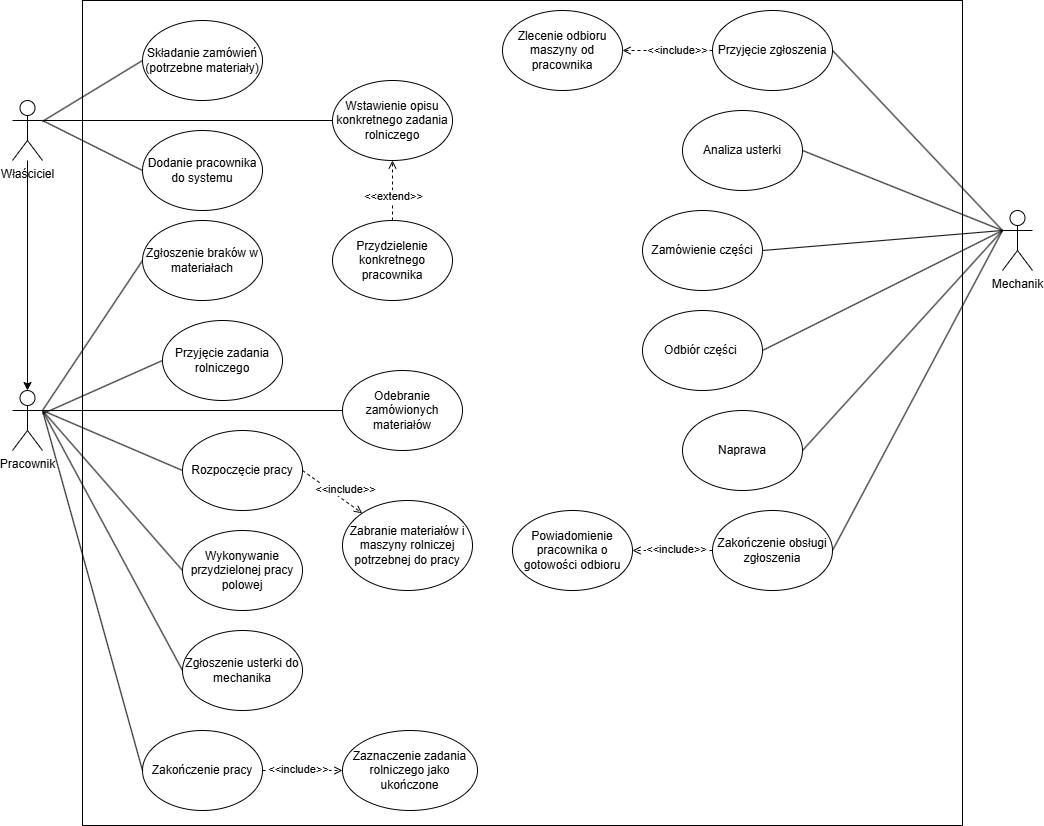

The diagram above was exported from draw.io. Its source (the exported page's mxGraphModel, read from the mxfile embedded in the PNG):
<mxGraphModel dx="1571" dy="832" grid="1" gridSize="10" guides="1" tooltips="1" connect="1" arrows="1" fold="1" page="1" pageScale="1" pageWidth="1200" pageHeight="1000" math="0" shadow="0">
  <root>
    <mxCell id="0" />
    <mxCell id="1" parent="0" />
    <mxCell id="2QK_kvKlpb6Ad-Gf_TYP-55" edge="1" parent="1" source="2QK_kvKlpb6Ad-Gf_TYP-1" style="rounded=0;orthogonalLoop=1;jettySize=auto;html=1;exitX=0;exitY=0.3333333333333333;exitDx=0;exitDy=0;exitPerimeter=0;entryX=1;entryY=0.5;entryDx=0;entryDy=0;endArrow=none;endFill=0;" target="2QK_kvKlpb6Ad-Gf_TYP-18">
      <mxGeometry relative="1" as="geometry" />
    </mxCell>
    <mxCell id="2QK_kvKlpb6Ad-Gf_TYP-57" edge="1" parent="1" source="2QK_kvKlpb6Ad-Gf_TYP-1" style="rounded=0;orthogonalLoop=1;jettySize=auto;html=1;exitX=0;exitY=0.3333333333333333;exitDx=0;exitDy=0;exitPerimeter=0;entryX=1;entryY=0.5;entryDx=0;entryDy=0;endArrow=none;endFill=0;" target="2QK_kvKlpb6Ad-Gf_TYP-23">
      <mxGeometry relative="1" as="geometry" />
    </mxCell>
    <mxCell id="2QK_kvKlpb6Ad-Gf_TYP-58" edge="1" parent="1" source="2QK_kvKlpb6Ad-Gf_TYP-1" style="rounded=0;orthogonalLoop=1;jettySize=auto;html=1;exitX=0;exitY=0.3333333333333333;exitDx=0;exitDy=0;exitPerimeter=0;entryX=1;entryY=0.5;entryDx=0;entryDy=0;endArrow=none;endFill=0;" target="2QK_kvKlpb6Ad-Gf_TYP-21">
      <mxGeometry relative="1" as="geometry" />
    </mxCell>
    <mxCell id="2QK_kvKlpb6Ad-Gf_TYP-1" parent="1" style="shape=umlActor;verticalLabelPosition=bottom;verticalAlign=top;html=1;outlineConnect=0;" value="Mechanik" vertex="1">
      <mxGeometry height="60" width="30" x="1030" y="260" as="geometry" />
    </mxCell>
    <mxCell id="2QK_kvKlpb6Ad-Gf_TYP-50" edge="1" parent="1" source="2QK_kvKlpb6Ad-Gf_TYP-2" style="rounded=0;orthogonalLoop=1;jettySize=auto;html=1;exitX=1;exitY=0.3333333333333333;exitDx=0;exitDy=0;exitPerimeter=0;entryX=0;entryY=0.5;entryDx=0;entryDy=0;endArrow=none;endFill=0;" target="2QK_kvKlpb6Ad-Gf_TYP-25">
      <mxGeometry relative="1" as="geometry" />
    </mxCell>
    <mxCell id="2QK_kvKlpb6Ad-Gf_TYP-87" edge="1" parent="1" source="2QK_kvKlpb6Ad-Gf_TYP-2" style="rounded=0;orthogonalLoop=1;jettySize=auto;html=1;exitX=1;exitY=0.3333333333333333;exitDx=0;exitDy=0;exitPerimeter=0;entryX=0;entryY=0.5;entryDx=0;entryDy=0;endArrow=none;endFill=0;" target="2QK_kvKlpb6Ad-Gf_TYP-86">
      <mxGeometry relative="1" as="geometry" />
    </mxCell>
    <mxCell id="2QK_kvKlpb6Ad-Gf_TYP-2" parent="1" style="shape=umlActor;verticalLabelPosition=bottom;verticalAlign=top;html=1;outlineConnect=0;" value="Właściciel" vertex="1">
      <mxGeometry height="60" width="30" x="40" y="150" as="geometry" />
    </mxCell>
    <mxCell id="2QK_kvKlpb6Ad-Gf_TYP-51" edge="1" parent="1" source="2QK_kvKlpb6Ad-Gf_TYP-3" style="rounded=0;orthogonalLoop=1;jettySize=auto;html=1;exitX=1;exitY=0.3333333333333333;exitDx=0;exitDy=0;exitPerimeter=0;entryX=0;entryY=0.5;entryDx=0;entryDy=0;endArrow=none;endFill=0;" target="2QK_kvKlpb6Ad-Gf_TYP-29">
      <mxGeometry relative="1" as="geometry" />
    </mxCell>
    <mxCell id="2QK_kvKlpb6Ad-Gf_TYP-3" parent="1" style="shape=umlActor;verticalLabelPosition=bottom;verticalAlign=top;html=1;outlineConnect=0;" value="Pracownik&lt;div&gt;&lt;br&gt;&lt;/div&gt;" vertex="1">
      <mxGeometry height="60" width="30" x="40" y="440" as="geometry" />
    </mxCell>
    <mxCell id="2QK_kvKlpb6Ad-Gf_TYP-13" edge="1" parent="1" source="2QK_kvKlpb6Ad-Gf_TYP-2" style="edgeStyle=orthogonalEdgeStyle;rounded=0;orthogonalLoop=1;jettySize=auto;html=1;entryX=0.5;entryY=0;entryDx=0;entryDy=0;entryPerimeter=0;" target="2QK_kvKlpb6Ad-Gf_TYP-3">
      <mxGeometry relative="1" as="geometry" />
    </mxCell>
    <mxCell id="2QK_kvKlpb6Ad-Gf_TYP-14" parent="1" style="rounded=0;whiteSpace=wrap;html=1;fillColor=none;movable=0;resizable=0;rotatable=0;deletable=0;editable=0;locked=1;connectable=0;" value="" vertex="1">
      <mxGeometry height="825" width="880" x="110" y="50" as="geometry" />
    </mxCell>
    <mxCell id="2QK_kvKlpb6Ad-Gf_TYP-47" edge="1" parent="1" source="2QK_kvKlpb6Ad-Gf_TYP-16" style="rounded=0;orthogonalLoop=1;jettySize=auto;html=1;exitX=0;exitY=0.5;exitDx=0;exitDy=0;endArrow=none;endFill=0;" target="2QK_kvKlpb6Ad-Gf_TYP-2">
      <mxGeometry relative="1" as="geometry" />
    </mxCell>
    <mxCell id="2QK_kvKlpb6Ad-Gf_TYP-16" parent="1" style="ellipse;whiteSpace=wrap;html=1;fillColor=none;" value="Składanie zamówień&lt;div&gt;(potrzebne materiały)&lt;/div&gt;" vertex="1">
      <mxGeometry height="80" width="120" x="170" y="70" as="geometry" />
    </mxCell>
    <mxCell id="2QK_kvKlpb6Ad-Gf_TYP-73" edge="1" parent="1" source="2QK_kvKlpb6Ad-Gf_TYP-18" style="edgeStyle=orthogonalEdgeStyle;rounded=0;orthogonalLoop=1;jettySize=auto;html=1;exitX=0;exitY=0.5;exitDx=0;exitDy=0;entryX=1;entryY=0.5;entryDx=0;entryDy=0;endArrow=open;endFill=0;dashed=1;" target="2QK_kvKlpb6Ad-Gf_TYP-72">
      <mxGeometry relative="1" as="geometry" />
    </mxCell>
    <mxCell id="2QK_kvKlpb6Ad-Gf_TYP-74" connectable="0" parent="2QK_kvKlpb6Ad-Gf_TYP-73" style="edgeLabel;html=1;align=center;verticalAlign=middle;resizable=0;points=[];" value="&amp;lt;&amp;lt;include&amp;gt;&amp;gt;" vertex="1">
      <mxGeometry relative="1" x="-0.2065" y="-1" as="geometry">
        <mxPoint as="offset" />
      </mxGeometry>
    </mxCell>
    <mxCell id="2QK_kvKlpb6Ad-Gf_TYP-18" parent="1" style="ellipse;whiteSpace=wrap;html=1;fillColor=none;" value="Przyjęcie zgłoszenia" vertex="1">
      <mxGeometry height="80" width="120" x="740" y="60" as="geometry" />
    </mxCell>
    <mxCell id="2QK_kvKlpb6Ad-Gf_TYP-75" edge="1" parent="1" source="2QK_kvKlpb6Ad-Gf_TYP-20" style="edgeStyle=orthogonalEdgeStyle;rounded=0;orthogonalLoop=1;jettySize=auto;html=1;exitX=0;exitY=0.5;exitDx=0;exitDy=0;entryX=1;entryY=0.5;entryDx=0;entryDy=0;endArrow=open;endFill=0;dashed=1;" target="2QK_kvKlpb6Ad-Gf_TYP-67">
      <mxGeometry relative="1" as="geometry" />
    </mxCell>
    <mxCell id="2QK_kvKlpb6Ad-Gf_TYP-76" connectable="0" parent="2QK_kvKlpb6Ad-Gf_TYP-75" style="edgeLabel;html=1;align=center;verticalAlign=middle;resizable=0;points=[];" value="&amp;lt;&amp;lt;include&amp;gt;&amp;gt;" vertex="1">
      <mxGeometry relative="1" x="-0.0821" y="-2" as="geometry">
        <mxPoint as="offset" />
      </mxGeometry>
    </mxCell>
    <mxCell id="2QK_kvKlpb6Ad-Gf_TYP-20" parent="1" style="ellipse;whiteSpace=wrap;html=1;fillColor=none;" value="Zakończenie obsługi zgłoszenia" vertex="1">
      <mxGeometry height="80" width="120" x="740" y="560" as="geometry" />
    </mxCell>
    <mxCell id="2QK_kvKlpb6Ad-Gf_TYP-21" parent="1" style="ellipse;whiteSpace=wrap;html=1;fillColor=none;" value="Zamówienie części" vertex="1">
      <mxGeometry height="80" width="120" x="670" y="260" as="geometry" />
    </mxCell>
    <mxCell id="2QK_kvKlpb6Ad-Gf_TYP-22" parent="1" style="ellipse;whiteSpace=wrap;html=1;fillColor=none;" value="Analiza usterki" vertex="1">
      <mxGeometry height="80" width="120" x="710" y="160" as="geometry" />
    </mxCell>
    <mxCell id="2QK_kvKlpb6Ad-Gf_TYP-23" parent="1" style="ellipse;whiteSpace=wrap;html=1;fillColor=none;" value="Odbiór części&amp;nbsp;" vertex="1">
      <mxGeometry height="80" width="120" x="670" y="360" as="geometry" />
    </mxCell>
    <mxCell id="2QK_kvKlpb6Ad-Gf_TYP-24" parent="1" style="ellipse;whiteSpace=wrap;html=1;fillColor=none;" value="Naprawa" vertex="1">
      <mxGeometry height="80" width="120" x="710" y="460" as="geometry" />
    </mxCell>
    <mxCell id="2QK_kvKlpb6Ad-Gf_TYP-25" parent="1" style="ellipse;whiteSpace=wrap;html=1;fillColor=none;" value="Wstawienie opisu konkretnego zadania rolniczego" vertex="1">
      <mxGeometry height="80" width="120" x="360" y="130" as="geometry" />
    </mxCell>
    <mxCell id="2QK_kvKlpb6Ad-Gf_TYP-48" edge="1" parent="1" source="2QK_kvKlpb6Ad-Gf_TYP-26" style="rounded=0;orthogonalLoop=1;jettySize=auto;html=1;exitX=0.5;exitY=0;exitDx=0;exitDy=0;entryX=0.5;entryY=1;entryDx=0;entryDy=0;endArrow=open;endFill=0;startArrow=none;startFill=0;dashed=1;" target="2QK_kvKlpb6Ad-Gf_TYP-25">
      <mxGeometry relative="1" as="geometry" />
    </mxCell>
    <mxCell id="2QK_kvKlpb6Ad-Gf_TYP-49" connectable="0" parent="2QK_kvKlpb6Ad-Gf_TYP-48" style="edgeLabel;html=1;align=center;verticalAlign=middle;resizable=0;points=[];" value="&amp;lt;&amp;lt;extend&amp;gt;&amp;gt;" vertex="1">
      <mxGeometry relative="1" x="-0.2004" as="geometry">
        <mxPoint as="offset" />
      </mxGeometry>
    </mxCell>
    <mxCell id="2QK_kvKlpb6Ad-Gf_TYP-26" parent="1" style="ellipse;whiteSpace=wrap;html=1;fillColor=none;" value="Przydzielenie konkretnego pracownika" vertex="1">
      <mxGeometry height="80" width="120" x="360" y="270" as="geometry" />
    </mxCell>
    <mxCell id="2QK_kvKlpb6Ad-Gf_TYP-52" edge="1" parent="1" source="2QK_kvKlpb6Ad-Gf_TYP-27" style="rounded=0;orthogonalLoop=1;jettySize=auto;html=1;exitX=0;exitY=0.5;exitDx=0;exitDy=0;endArrow=none;endFill=0;" target="2QK_kvKlpb6Ad-Gf_TYP-3">
      <mxGeometry relative="1" as="geometry" />
    </mxCell>
    <mxCell id="2QK_kvKlpb6Ad-Gf_TYP-27" parent="1" style="ellipse;whiteSpace=wrap;html=1;fillColor=none;" value="Przyjęcie zadania rolniczego" vertex="1">
      <mxGeometry height="80" width="120" x="190" y="370" as="geometry" />
    </mxCell>
    <mxCell id="2QK_kvKlpb6Ad-Gf_TYP-29" parent="1" style="ellipse;whiteSpace=wrap;html=1;fillColor=none;" value="Zgłoszenie braków w materiałach" vertex="1">
      <mxGeometry height="80" width="120" x="170" y="270" as="geometry" />
    </mxCell>
    <mxCell id="2QK_kvKlpb6Ad-Gf_TYP-54" edge="1" parent="1" source="2QK_kvKlpb6Ad-Gf_TYP-33" style="rounded=0;orthogonalLoop=1;jettySize=auto;html=1;exitX=0;exitY=0.5;exitDx=0;exitDy=0;endArrow=none;endFill=0;entryX=1;entryY=0.3333333333333333;entryDx=0;entryDy=0;entryPerimeter=0;" target="2QK_kvKlpb6Ad-Gf_TYP-3">
      <mxGeometry relative="1" as="geometry" />
    </mxCell>
    <mxCell id="2QK_kvKlpb6Ad-Gf_TYP-33" parent="1" style="ellipse;whiteSpace=wrap;html=1;fillColor=none;" value="Odebranie zamówionych materiałów" vertex="1">
      <mxGeometry height="80" width="120" x="370" y="420" as="geometry" />
    </mxCell>
    <mxCell id="2QK_kvKlpb6Ad-Gf_TYP-85" edge="1" parent="1" source="2QK_kvKlpb6Ad-Gf_TYP-35" style="rounded=0;orthogonalLoop=1;jettySize=auto;html=1;exitX=0;exitY=0.5;exitDx=0;exitDy=0;endArrow=none;endFill=0;">
      <mxGeometry relative="1" as="geometry">
        <mxPoint x="70" y="460" as="targetPoint" />
      </mxGeometry>
    </mxCell>
    <mxCell id="2QK_kvKlpb6Ad-Gf_TYP-35" parent="1" style="ellipse;whiteSpace=wrap;html=1;fillColor=none;" value="Zgłoszenie usterki do mechanika" vertex="1">
      <mxGeometry height="80" width="120" x="210" y="680" as="geometry" />
    </mxCell>
    <mxCell id="2QK_kvKlpb6Ad-Gf_TYP-77" edge="1" parent="1" source="2QK_kvKlpb6Ad-Gf_TYP-41" style="rounded=0;orthogonalLoop=1;jettySize=auto;html=1;exitX=0;exitY=0.5;exitDx=0;exitDy=0;endArrow=none;endFill=0;">
      <mxGeometry relative="1" as="geometry">
        <mxPoint x="70" y="460" as="targetPoint" />
      </mxGeometry>
    </mxCell>
    <mxCell id="2QK_kvKlpb6Ad-Gf_TYP-92" edge="1" parent="1" source="2QK_kvKlpb6Ad-Gf_TYP-41" style="edgeStyle=orthogonalEdgeStyle;rounded=0;orthogonalLoop=1;jettySize=auto;html=1;exitX=1;exitY=0.5;exitDx=0;exitDy=0;entryX=0;entryY=0.5;entryDx=0;entryDy=0;endArrow=open;endFill=0;dashed=1;" target="2QK_kvKlpb6Ad-Gf_TYP-91">
      <mxGeometry relative="1" as="geometry" />
    </mxCell>
    <mxCell id="2QK_kvKlpb6Ad-Gf_TYP-93" connectable="0" parent="2QK_kvKlpb6Ad-Gf_TYP-92" style="edgeLabel;html=1;align=center;verticalAlign=middle;resizable=0;points=[];" value="&amp;lt;&amp;lt;include&amp;gt;&amp;gt;" vertex="1">
      <mxGeometry relative="1" x="-0.1079" y="2" as="geometry">
        <mxPoint as="offset" />
      </mxGeometry>
    </mxCell>
    <mxCell id="2QK_kvKlpb6Ad-Gf_TYP-41" parent="1" style="ellipse;whiteSpace=wrap;html=1;fillColor=none;" value="Zakończenie pracy" vertex="1">
      <mxGeometry height="80" width="120" x="170" y="780" as="geometry" />
    </mxCell>
    <mxCell id="2QK_kvKlpb6Ad-Gf_TYP-53" edge="1" parent="1" source="2QK_kvKlpb6Ad-Gf_TYP-42" style="rounded=0;orthogonalLoop=1;jettySize=auto;html=1;exitX=0;exitY=0.5;exitDx=0;exitDy=0;endArrow=none;endFill=0;entryX=1;entryY=0.3333333333333333;entryDx=0;entryDy=0;entryPerimeter=0;" target="2QK_kvKlpb6Ad-Gf_TYP-3">
      <mxGeometry relative="1" as="geometry" />
    </mxCell>
    <mxCell id="2QK_kvKlpb6Ad-Gf_TYP-81" edge="1" parent="1" source="2QK_kvKlpb6Ad-Gf_TYP-42" style="rounded=0;orthogonalLoop=1;jettySize=auto;html=1;exitX=1;exitY=0.5;exitDx=0;exitDy=0;endArrow=open;endFill=0;dashed=1;" target="2QK_kvKlpb6Ad-Gf_TYP-78">
      <mxGeometry relative="1" as="geometry" />
    </mxCell>
    <mxCell id="2QK_kvKlpb6Ad-Gf_TYP-82" connectable="0" parent="2QK_kvKlpb6Ad-Gf_TYP-81" style="edgeLabel;html=1;align=center;verticalAlign=middle;resizable=0;points=[];" value="&amp;lt;&amp;lt;include&amp;gt;&amp;gt;" vertex="1">
      <mxGeometry relative="1" x="-0.3043" y="1" as="geometry">
        <mxPoint x="21" y="4" as="offset" />
      </mxGeometry>
    </mxCell>
    <mxCell id="2QK_kvKlpb6Ad-Gf_TYP-42" parent="1" style="ellipse;whiteSpace=wrap;html=1;fillColor=none;" value="Rozpoczęcie pracy" vertex="1">
      <mxGeometry height="80" width="120" x="210" y="480" as="geometry" />
    </mxCell>
    <mxCell id="2QK_kvKlpb6Ad-Gf_TYP-56" edge="1" parent="1" source="2QK_kvKlpb6Ad-Gf_TYP-22" style="rounded=0;orthogonalLoop=1;jettySize=auto;html=1;exitX=1;exitY=0.5;exitDx=0;exitDy=0;entryX=0;entryY=0.3333333333333333;entryDx=0;entryDy=0;entryPerimeter=0;endArrow=none;endFill=0;" target="2QK_kvKlpb6Ad-Gf_TYP-1">
      <mxGeometry relative="1" as="geometry" />
    </mxCell>
    <mxCell id="2QK_kvKlpb6Ad-Gf_TYP-59" edge="1" parent="1" source="2QK_kvKlpb6Ad-Gf_TYP-24" style="rounded=0;orthogonalLoop=1;jettySize=auto;html=1;exitX=1;exitY=0.5;exitDx=0;exitDy=0;entryX=0;entryY=0.3333333333333333;entryDx=0;entryDy=0;entryPerimeter=0;endArrow=none;endFill=0;" target="2QK_kvKlpb6Ad-Gf_TYP-1">
      <mxGeometry relative="1" as="geometry" />
    </mxCell>
    <mxCell id="2QK_kvKlpb6Ad-Gf_TYP-60" edge="1" parent="1" source="2QK_kvKlpb6Ad-Gf_TYP-20" style="rounded=0;orthogonalLoop=1;jettySize=auto;html=1;exitX=1;exitY=0.5;exitDx=0;exitDy=0;entryX=0;entryY=0.3333333333333333;entryDx=0;entryDy=0;entryPerimeter=0;endArrow=none;endFill=0;" target="2QK_kvKlpb6Ad-Gf_TYP-1">
      <mxGeometry relative="1" as="geometry" />
    </mxCell>
    <mxCell id="2QK_kvKlpb6Ad-Gf_TYP-67" parent="1" style="ellipse;whiteSpace=wrap;html=1;fillColor=none;" value="Powiadomienie pracownika o gotowości odbioru" vertex="1">
      <mxGeometry height="80" width="120" x="540" y="560" as="geometry" />
    </mxCell>
    <mxCell id="2QK_kvKlpb6Ad-Gf_TYP-72" parent="1" style="ellipse;whiteSpace=wrap;html=1;fillColor=none;" value="Zlecenie odbioru maszyny od pracownika" vertex="1">
      <mxGeometry height="80" width="120" x="530" y="60" as="geometry" />
    </mxCell>
    <mxCell id="2QK_kvKlpb6Ad-Gf_TYP-78" parent="1" style="ellipse;whiteSpace=wrap;html=1;fillColor=none;" value="Zabranie materiałów i maszyny rolniczej potrzebnej do pracy" vertex="1">
      <mxGeometry height="90" width="130" x="370" y="550" as="geometry" />
    </mxCell>
    <mxCell id="2QK_kvKlpb6Ad-Gf_TYP-84" edge="1" parent="1" source="2QK_kvKlpb6Ad-Gf_TYP-83" style="rounded=0;orthogonalLoop=1;jettySize=auto;html=1;exitX=0;exitY=0.5;exitDx=0;exitDy=0;endArrow=none;endFill=0;">
      <mxGeometry relative="1" as="geometry">
        <mxPoint x="70" y="460" as="targetPoint" />
      </mxGeometry>
    </mxCell>
    <mxCell id="2QK_kvKlpb6Ad-Gf_TYP-83" parent="1" style="ellipse;whiteSpace=wrap;html=1;fillColor=none;" value="Wykonywanie przydzielonej pracy polowej" vertex="1">
      <mxGeometry height="80" width="120" x="210" y="580" as="geometry" />
    </mxCell>
    <mxCell id="2QK_kvKlpb6Ad-Gf_TYP-86" parent="1" style="ellipse;whiteSpace=wrap;html=1;fillColor=none;" value="Dodanie pracownika do systemu" vertex="1">
      <mxGeometry height="80" width="120" x="170" y="180" as="geometry" />
    </mxCell>
    <mxCell id="2QK_kvKlpb6Ad-Gf_TYP-91" parent="1" style="ellipse;whiteSpace=wrap;html=1;fillColor=none;" value="Zaznaczenie zadania rolniczego jako ukończone" vertex="1">
      <mxGeometry height="80" width="135" x="370" y="780" as="geometry" />
    </mxCell>
  </root>
</mxGraphModel>